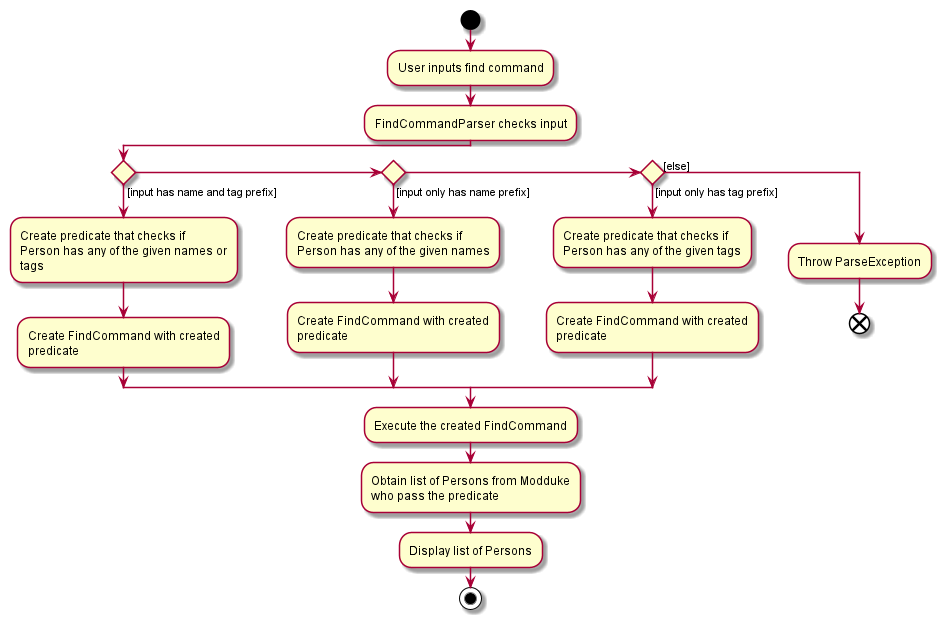

The diagram above was rendered by PlantUML. Its source (embedded in the PNG):
@startuml
start
:User inputs find command;
:FindCommandParser checks input;
if() then ([input has name and tag prefix])
:Create predicate that checks if
Person has any of the given names or
tags;
:Create FindCommand with created
predicate;
elseif() then ([input only has name prefix])
:Create predicate that checks if
Person has any of the given names;
:Create FindCommand with created
predicate;
elseif() then ([input only has tag prefix])
:Create predicate that checks if
Person has any of the given tags;
:Create FindCommand with created
predicate;
else ([else])
:Throw ParseException;
end
endif
:Execute the created FindCommand;
:Obtain list of Persons from Modduke
who pass the predicate;
:Display list of Persons;
stop
@enduml